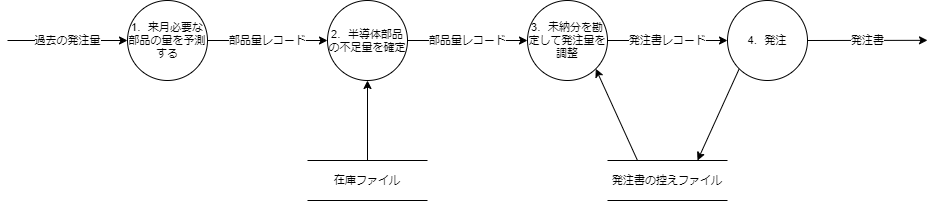

The diagram above was exported from draw.io. Its source (the exported page's mxGraphModel, read from the mxfile embedded in the PNG):
<mxGraphModel dx="785" dy="545" grid="1" gridSize="10" guides="1" tooltips="1" connect="1" arrows="1" fold="1" page="1" pageScale="1" pageWidth="1169" pageHeight="827" math="0" shadow="0">
  <root>
    <mxCell id="0" />
    <mxCell id="1" parent="0" />
    <mxCell id="8" value="部品量レコード" style="edgeStyle=orthogonalEdgeStyle;rounded=0;orthogonalLoop=1;jettySize=auto;html=1;fontSize=11;" edge="1" parent="1" source="3" target="7">
      <mxGeometry relative="1" as="geometry" />
    </mxCell>
    <mxCell id="3" value="1．来月必要な部品の量を予測する" style="ellipse;whiteSpace=wrap;html=1;aspect=fixed;fontSize=11;" vertex="1" parent="1">
      <mxGeometry x="320" y="320" width="80" height="80" as="geometry" />
    </mxCell>
    <mxCell id="4" value="過去の発注量" style="endArrow=classic;html=1;entryX=0;entryY=0.5;entryDx=0;entryDy=0;fontSize=11;" edge="1" parent="1" target="3">
      <mxGeometry width="50" height="50" relative="1" as="geometry">
        <mxPoint x="200" y="360" as="sourcePoint" />
        <mxPoint x="600" y="380" as="targetPoint" />
      </mxGeometry>
    </mxCell>
    <mxCell id="9" style="rounded=0;orthogonalLoop=1;jettySize=auto;html=1;exitX=0.5;exitY=0;exitDx=0;exitDy=0;entryX=0.5;entryY=1;entryDx=0;entryDy=0;fontSize=11;" edge="1" parent="1" source="5" target="7">
      <mxGeometry relative="1" as="geometry" />
    </mxCell>
    <mxCell id="5" value="在庫ファイル" style="shape=partialRectangle;whiteSpace=wrap;html=1;left=0;right=0;fillColor=none;fontSize=11;" vertex="1" parent="1">
      <mxGeometry x="500" y="480" width="120" height="40" as="geometry" />
    </mxCell>
    <mxCell id="15" style="edgeStyle=none;rounded=0;orthogonalLoop=1;jettySize=auto;html=1;exitX=0.25;exitY=0;exitDx=0;exitDy=0;entryX=1;entryY=1;entryDx=0;entryDy=0;fontSize=11;" edge="1" parent="1" source="6" target="10">
      <mxGeometry relative="1" as="geometry" />
    </mxCell>
    <mxCell id="6" value="発注書の控えファイル" style="shape=partialRectangle;whiteSpace=wrap;html=1;left=0;right=0;fillColor=none;fontSize=11;" vertex="1" parent="1">
      <mxGeometry x="800" y="480" width="120" height="40" as="geometry" />
    </mxCell>
    <mxCell id="11" value="部品量レコード" style="edgeStyle=none;rounded=0;orthogonalLoop=1;jettySize=auto;html=1;fontSize=11;" edge="1" parent="1" source="7" target="10">
      <mxGeometry relative="1" as="geometry" />
    </mxCell>
    <mxCell id="7" value="2．半導体部品の不足量を確定" style="ellipse;whiteSpace=wrap;html=1;aspect=fixed;fontSize=11;" vertex="1" parent="1">
      <mxGeometry x="520" y="320" width="80" height="80" as="geometry" />
    </mxCell>
    <mxCell id="13" value="発注書レコード" style="edgeStyle=none;rounded=0;orthogonalLoop=1;jettySize=auto;html=1;fontSize=11;" edge="1" parent="1" source="10" target="12">
      <mxGeometry relative="1" as="geometry" />
    </mxCell>
    <mxCell id="10" value="3．未納分を勘定して発注量を調整" style="ellipse;whiteSpace=wrap;html=1;aspect=fixed;fontSize=11;" vertex="1" parent="1">
      <mxGeometry x="720" y="320" width="80" height="80" as="geometry" />
    </mxCell>
    <mxCell id="14" value="発注書" style="edgeStyle=none;rounded=0;orthogonalLoop=1;jettySize=auto;html=1;exitX=1;exitY=0.5;exitDx=0;exitDy=0;fontSize=11;" edge="1" parent="1" source="12">
      <mxGeometry relative="1" as="geometry">
        <mxPoint x="1120" y="359.8275862068966" as="targetPoint" />
      </mxGeometry>
    </mxCell>
    <mxCell id="17" style="edgeStyle=none;rounded=0;orthogonalLoop=1;jettySize=auto;html=1;exitX=0;exitY=1;exitDx=0;exitDy=0;entryX=0.75;entryY=0;entryDx=0;entryDy=0;fontSize=11;" edge="1" parent="1" source="12" target="6">
      <mxGeometry relative="1" as="geometry" />
    </mxCell>
    <mxCell id="12" value="4．発注" style="ellipse;whiteSpace=wrap;html=1;aspect=fixed;fontSize=11;" vertex="1" parent="1">
      <mxGeometry x="920" y="320" width="80" height="80" as="geometry" />
    </mxCell>
  </root>
</mxGraphModel>